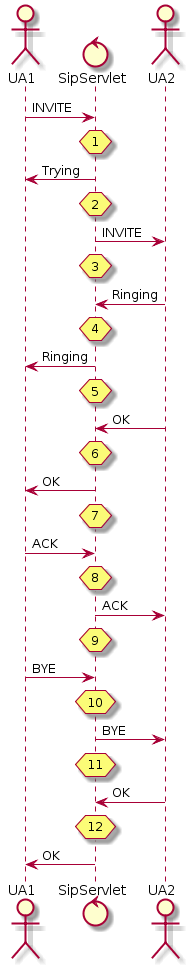

The diagram above was rendered by PlantUML. Its source (embedded in the PNG):
@startuml
actor UA1
control SipServlet
actor UA2

UA1 -> SipServlet: INVITE             
hnote over SipServlet: 1
UA1 <- SipServlet: Trying
hnote over SipServlet: 2
UA2 <- SipServlet: INVITE
hnote over SipServlet: 3
UA2 -> SipServlet: Ringing
hnote over SipServlet: 4
UA1 <- SipServlet: Ringing
hnote over SipServlet: 5
UA2 -> SipServlet: OK
hnote over SipServlet: 6
UA1 <- SipServlet: OK
hnote over SipServlet: 7
UA1 -> SipServlet: ACK
hnote over SipServlet: 8
UA2 <- SipServlet: ACK
hnote over SipServlet: 9

UA1 -> SipServlet: BYE
hnote over SipServlet: 10
UA2 <- SipServlet: BYE
hnote over SipServlet: 11
UA2 -> SipServlet: OK
hnote over SipServlet: 12
UA1 <- SipServlet: OK
@enduml